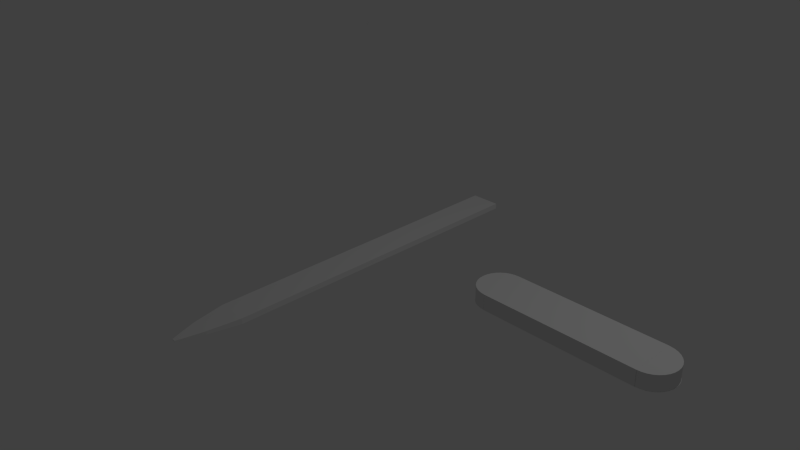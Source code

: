 # Source: sword.blend  (saved by Blender 2.76.0; exported with 4.5.12 LTS)
import bpy
from mathutils import Matrix  # noqa: F401  (used for matrix-valued properties, if any)

bpy.ops.wm.read_factory_settings(use_empty=True)
scene = bpy.context.scene
scene.name = 'Scene'

# ---- collections
col_collection_1 = bpy.data.collections.new('Collection 1'); scene.collection.children.link(col_collection_1)

# ---- world
world_world = bpy.data.worlds.new('World'); scene.world = world_world
world_world.color = (0.05088, 0.05088, 0.05088)
world_world.use_sun_shadow = False
world_world.sun_shadow_jitter_overblur = 0.0
world_world.cycles.sampling_method = 'MANUAL'
world_world.cycles.sample_map_resolution = 256

# ---- cameras
cam_camera = bpy.data.cameras.new('Camera')
cam_camera.clip_end = 100.0
cam_camera.lens = 35.0
cam_camera.sensor_width = 32.0
cam_camera.sensor_height = 18.0
cam_camera.ortho_scale = 7.314
cam_camera.dof.focus_distance = 0.0
cam_camera.dof.aperture_fstop = 128.0

# ---- lights
light_lamp = bpy.data.lights.new('Lamp', 'POINT')
light_lamp.transmission_factor = 0.0
light_lamp.cutoff_distance = 30.0
light_lamp.energy = 100.0
light_lamp.shadow_buffer_clip_start = 1.001
light_lamp.shadow_soft_size = 0.1
light_lamp.shadow_maximum_resolution = 0.006
light_lamp.use_absolute_resolution = True
light_lamp.cycles.use_multiple_importance_sampling = False

# ---- meshes
me_circle_001 = bpy.data.meshes.new('Circle.001')
me_circle_001.from_pydata([(0.2188, 0.9857, 0.0), (0.0221, 1.011, 0.0), (0.1621, -0.9975, 0.0), (0.3534, -0.9454, 0.0), (0.5308, -0.857, 0.0), (0.6877, -0.7356, 0.0), (0.8178, -0.586, 0.0), (0.9162, -0.4139, 0.0), (0.9792, -0.2258, 0.0), (1.004, -0.02916, 0.0), (0.9904, 0.1686, 0.0), (0.9383, 0.3599, 0.0), (0.8499, 0.5374, 0.0), (0.7285, 0.6942, 0.0), (0.5789, 0.8243, 0.0), (0.4068, 0.9228, 0.0), (0.1204, 0.9983, 0.0), (0.005479, 1.011, 4.437e-10), (0.005479, -1.012, 4.437e-10), (0.2028, -0.9924, 4.437e-10), (0.3925, -0.9348, 4.437e-10), (0.5674, -0.8413, 4.437e-10), (0.7207, -0.7155, 4.437e-10), (0.8465, -0.5623, 4.437e-10), (0.9399, -0.3874, 4.437e-10), (0.9975, -0.1977, 4.437e-10), (1.017, -0.0003426, 4.437e-10), (0.9975, 0.197, 4.437e-10), (0.9399, 0.3867, 4.437e-10), (0.8465, 0.5616, 4.437e-10), (0.7207, 0.7149, 4.437e-10), (0.5674, 0.8406, 4.437e-10), (0.3925, 0.9341, 4.437e-10), (0.2028, 0.9917, 4.437e-10), (-0.01165, 1.008, 0.0), (-0.01165, -1.01, 0.0), (0.1204, 0.9983, 0.0), (0.2188, 0.9857, 0.0), (-0.01165, 1.008, 0.0), (0.0221, 1.011, 0.0), (0.3534, -0.9454, 0.0), (0.1621, -0.9975, 0.0), (0.5308, -0.857, 0.0), (0.6877, -0.7356, 0.0), (0.8178, -0.586, 0.0), (0.9162, -0.4139, 0.0), (0.9792, -0.2258, 0.0), (1.004, -0.02916, 0.0), (0.9904, 0.1686, 0.0), (0.9383, 0.3599, 0.0), (0.8499, 0.5374, 0.0), (0.7285, 0.6942, 0.0), (0.5789, 0.8243, 0.0), (0.4068, 0.9228, 0.0), (-0.01165, -1.01, 0.0), (0.1204, 0.9983, 0.0), (0.2188, 0.9857, 0.0), (-0.01165, 1.008, 0.0), (0.0221, 1.011, 0.0), (0.3534, -0.9454, 0.0), (0.1621, -0.9975, 0.0), (0.5308, -0.857, 0.0), (0.6877, -0.7356, 0.0), (0.8178, -0.586, 0.0), (0.9162, -0.4139, 0.0), (0.9792, -0.2258, 0.0), (1.004, -0.02916, 0.0), (0.9904, 0.1686, 0.0), (0.9383, 0.3599, 0.0), (0.8499, 0.5374, 0.0), (0.7285, 0.6942, 0.0), (0.5789, 0.8243, 0.0), (0.4068, 0.9228, 0.0), (-0.01165, -1.01, 0.0), (0.1204, 0.9983, 0.6966), (0.2188, 0.9857, 0.6966), (-0.01165, 1.008, 0.6966), (0.0221, 1.011, 0.6966), (0.3534, -0.9454, 0.6966), (0.1621, -0.9975, 0.6966), (0.5308, -0.857, 0.6966), (0.6877, -0.7356, 0.6966), (0.8178, -0.586, 0.6966), (0.9162, -0.4139, 0.6966), (0.9792, -0.2258, 0.6966), (1.004, -0.02916, 0.6966), (0.9904, 0.1686, 0.6966), (0.9383, 0.3599, 0.6966), (0.8499, 0.5374, 0.6966), (0.7285, 0.6942, 0.6966), (0.5789, 0.8243, 0.6966), (0.4068, 0.9228, 0.6966), (-0.01165, -1.01, 0.6966)], [(19, 18), (20, 19)], [(13, 14, 32, 31), (14, 15, 33, 32), (15, 0, 17, 33), (2, 3, 21, 20), (3, 4, 22, 21), (4, 5, 23, 22), (5, 6, 24, 23), (6, 7, 25, 24), (7, 8, 26, 25), (8, 9, 27, 26), (9, 10, 28, 27), (10, 11, 29, 28), (11, 12, 30, 29), (12, 13, 31, 30), (35, 34, 38, 54), (43, 42, 61, 62), (13, 12, 50, 51), (6, 5, 43, 44), (14, 13, 51, 52), (7, 6, 44, 45), (15, 14, 52, 53), (8, 7, 45, 46), (16, 0, 37, 36), (0, 15, 53, 37), (9, 8, 46, 47), (34, 1, 39, 38), (1, 16, 36, 39), (10, 9, 47, 48), (3, 2, 41, 40), (11, 10, 48, 49), (4, 3, 40, 42), (2, 35, 54, 41), (12, 11, 49, 50), (5, 4, 42, 43), (71, 70, 89, 90), (51, 50, 69, 70), (44, 43, 62, 63), (52, 51, 70, 71), (45, 44, 63, 64), (53, 52, 71, 72), (46, 45, 64, 65), (36, 37, 56, 55), (37, 53, 72, 56), (47, 46, 65, 66), (38, 39, 58, 57), (39, 36, 55, 58), (48, 47, 66, 67), (40, 41, 60, 59), (41, 54, 73, 60), (49, 48, 67, 68), (42, 40, 59, 61), (54, 38, 57, 73), (50, 49, 68, 69), (74, 75, 91, 90, 89, 88, 87, 86, 85, 84, 83, 82, 81, 80, 78, 79, 92, 76, 77), (64, 63, 82, 83), (72, 71, 90, 91), (65, 64, 83, 84), (55, 56, 75, 74), (56, 72, 91, 75), (66, 65, 84, 85), (57, 58, 77, 76), (58, 55, 74, 77), (67, 66, 85, 86), (59, 60, 79, 78), (60, 73, 92, 79), (68, 67, 86, 87), (61, 59, 78, 80), (69, 68, 87, 88), (62, 61, 80, 81), (70, 69, 88, 89), (63, 62, 81, 82)])
me_circle_001.use_remesh_preserve_volume = False
me_circle_001.use_remesh_preserve_attributes = False
me_circle_001.use_mirror_vertex_groups = False
me_circle_001.update()
me_circle = bpy.data.meshes.new('Circle')
me_circle.from_pydata([(0.2188, 0.9857, 0.0), (0.0221, 1.011, 0.0), (0.1621, -0.9975, 0.0), (0.3534, -0.9454, 0.0), (0.5308, -0.857, 0.0), (0.6877, -0.7356, 0.0), (0.8178, -0.586, 0.0), (0.9162, -0.4139, 0.0), (0.9792, -0.2258, 0.0), (1.004, -0.02916, 0.0), (0.9904, 0.1686, 0.0), (0.9383, 0.3599, 0.0), (0.8499, 0.5374, 0.0), (0.7285, 0.6942, 0.0), (0.5789, 0.8243, 0.0), (0.4068, 0.9228, 0.0), (0.1204, 0.9983, 0.0), (0.005479, 1.011, 4.437e-10), (0.005479, -1.012, 4.437e-10), (0.2028, -0.9924, 4.437e-10), (0.3925, -0.9348, 4.437e-10), (0.5674, -0.8413, 4.437e-10), (0.7207, -0.7155, 4.437e-10), (0.8465, -0.5623, 4.437e-10), (0.9399, -0.3874, 4.437e-10), (0.9975, -0.1977, 4.437e-10), (1.017, -0.0003426, 4.437e-10), (0.9975, 0.197, 4.437e-10), (0.9399, 0.3867, 4.437e-10), (0.8465, 0.5616, 4.437e-10), (0.7207, 0.7149, 4.437e-10), (0.5674, 0.8406, 4.437e-10), (0.3925, 0.9341, 4.437e-10), (0.2028, 0.9917, 4.437e-10), (-0.01165, 1.008, 0.0), (-0.01165, -1.01, 0.0), (0.1204, 0.9983, 0.0), (0.2188, 0.9857, 0.0), (-0.01165, 1.008, 0.0), (0.0221, 1.011, 0.0), (0.3534, -0.9454, 0.0), (0.1621, -0.9975, 0.0), (0.5308, -0.857, 0.0), (0.6877, -0.7356, 0.0), (0.8178, -0.586, 0.0), (0.9162, -0.4139, 0.0), (0.9792, -0.2258, 0.0), (1.004, -0.02916, 0.0), (0.9904, 0.1686, 0.0), (0.9383, 0.3599, 0.0), (0.8499, 0.5374, 0.0), (0.7285, 0.6942, 0.0), (0.5789, 0.8243, 0.0), (0.4068, 0.9228, 0.0), (-0.01165, -1.01, 0.0), (0.1204, 0.9983, 0.0), (0.2188, 0.9857, 0.0), (-0.01165, 1.008, 0.0), (0.0221, 1.011, 0.0), (0.3534, -0.9454, 0.0), (0.1621, -0.9975, 0.0), (0.5308, -0.857, 0.0), (0.6877, -0.7356, 0.0), (0.8178, -0.586, 0.0), (0.9162, -0.4139, 0.0), (0.9792, -0.2258, 0.0), (1.004, -0.02916, 0.0), (0.9904, 0.1686, 0.0), (0.9383, 0.3599, 0.0), (0.8499, 0.5374, 0.0), (0.7285, 0.6942, 0.0), (0.5789, 0.8243, 0.0), (0.4068, 0.9228, 0.0), (-0.01165, -1.01, 0.0), (0.1204, 0.9983, 0.6966), (0.2188, 0.9857, 0.6966), (-0.01165, 1.008, 0.6966), (0.0221, 1.011, 0.6966), (0.3534, -0.9454, 0.6966), (0.1621, -0.9975, 0.6966), (0.5308, -0.857, 0.6966), (0.6877, -0.7356, 0.6966), (0.8178, -0.586, 0.6966), (0.9162, -0.4139, 0.6966), (0.9792, -0.2258, 0.6966), (1.004, -0.02916, 0.6966), (0.9904, 0.1686, 0.6966), (0.9383, 0.3599, 0.6966), (0.8499, 0.5374, 0.6966), (0.7285, 0.6942, 0.6966), (0.5789, 0.8243, 0.6966), (0.4068, 0.9228, 0.6966), (-0.01165, -1.01, 0.6966)], [(19, 18), (20, 19)], [(13, 14, 32, 31), (14, 15, 33, 32), (15, 0, 17, 33), (2, 3, 21, 20), (3, 4, 22, 21), (4, 5, 23, 22), (5, 6, 24, 23), (6, 7, 25, 24), (7, 8, 26, 25), (8, 9, 27, 26), (9, 10, 28, 27), (10, 11, 29, 28), (11, 12, 30, 29), (12, 13, 31, 30), (35, 34, 38, 54), (43, 42, 61, 62), (13, 12, 50, 51), (6, 5, 43, 44), (14, 13, 51, 52), (7, 6, 44, 45), (15, 14, 52, 53), (8, 7, 45, 46), (16, 0, 37, 36), (0, 15, 53, 37), (9, 8, 46, 47), (34, 1, 39, 38), (1, 16, 36, 39), (10, 9, 47, 48), (3, 2, 41, 40), (11, 10, 48, 49), (4, 3, 40, 42), (2, 35, 54, 41), (12, 11, 49, 50), (5, 4, 42, 43), (71, 70, 89, 90), (51, 50, 69, 70), (44, 43, 62, 63), (52, 51, 70, 71), (45, 44, 63, 64), (53, 52, 71, 72), (46, 45, 64, 65), (36, 37, 56, 55), (37, 53, 72, 56), (47, 46, 65, 66), (38, 39, 58, 57), (39, 36, 55, 58), (48, 47, 66, 67), (40, 41, 60, 59), (41, 54, 73, 60), (49, 48, 67, 68), (42, 40, 59, 61), (54, 38, 57, 73), (50, 49, 68, 69), (74, 75, 91, 90, 89, 88, 87, 86, 85, 84, 83, 82, 81, 80, 78, 79, 92, 76, 77), (64, 63, 82, 83), (72, 71, 90, 91), (65, 64, 83, 84), (55, 56, 75, 74), (56, 72, 91, 75), (66, 65, 84, 85), (57, 58, 77, 76), (58, 55, 74, 77), (67, 66, 85, 86), (59, 60, 79, 78), (60, 73, 92, 79), (68, 67, 86, 87), (61, 59, 78, 80), (73, 57, 76, 92), (69, 68, 87, 88), (62, 61, 80, 81), (70, 69, 88, 89), (63, 62, 81, 82)])
me_circle.use_remesh_preserve_volume = False
me_circle.use_remesh_preserve_attributes = False
me_circle.use_mirror_vertex_groups = False
me_circle.update()
me_plane_002 = bpy.data.meshes.new('Plane.002')
me_plane_002.from_pydata([(-1.0, -1.0, 0.0), (1.0, -1.0, 0.0), (-1.0, 1.0, 0.0), (1.0, 1.0, 0.0), (-1.0, 1.0, 0.2045), (-1.0, -1.0, 0.2045), (1.0, -1.0, 0.2045), (1.0, 1.0, 0.2045), (1.0, -1.0, 0.0), (1.0, 1.0, 0.0), (1.0, -1.0, 0.2045), (1.0, 1.0, 0.2045)], [], [(0, 2, 3, 1), (5, 6, 7, 4), (0, 1, 6, 5), (3, 7, 11, 9), (3, 2, 4, 7), (6, 1, 8, 10), (7, 6, 10, 11), (1, 3, 9, 8)])
me_plane_002.use_remesh_preserve_volume = False
me_plane_002.use_remesh_preserve_attributes = False
me_plane_002.use_mirror_vertex_groups = False
me_plane_002.update()
me_plane_001 = bpy.data.meshes.new('Plane.001')
me_plane_001.from_pydata([(2.5, 1.0, 0.0), (-2.5, 1.0, 0.0), (2.5, -1.0, 0.0), (-2.5, -1.0, 0.0), (2.5, 1.0, 0.07339), (-2.5, 1.0, 0.07339), (2.5, -1.0, 0.07339), (-2.5, -1.0, 0.07339), (-1.554, -1.195, 0.01389), (1.554, -1.195, 0.01389), (-1.554, -1.195, 0.05951), (1.554, -1.195, 0.05951), (-0.7773, -1.295, 0.02529), (0.7773, -1.295, 0.02529), (-0.7773, -1.295, 0.04811), (0.7773, -1.295, 0.04811), (-0.7773, -1.295, 0.02529), (0.7773, -1.295, 0.02529), (-0.7773, -1.295, 0.04811), (0.7773, -1.295, 0.04811), (-0.2837, -1.35, 0.03253), (0.2837, -1.35, 0.03253), (-0.2837, -1.35, 0.04086), (0.2837, -1.35, 0.04086)], [], [(3, 1, 0, 2), (7, 6, 4, 5), (2, 6, 11, 9), (0, 1, 5, 4), (1, 3, 7, 5), (2, 0, 4, 6), (9, 11, 15, 13), (6, 7, 10, 11), (3, 2, 9, 8), (7, 3, 8, 10), (14, 12, 16, 18), (8, 9, 13, 12), (10, 8, 12, 14), (11, 10, 14, 15), (17, 19, 23, 21), (15, 14, 18, 19), (13, 15, 19, 17), (12, 13, 17, 16), (20, 21, 23, 22), (16, 17, 21, 20), (18, 16, 20, 22), (19, 18, 22, 23)])
me_plane_001.use_remesh_preserve_volume = False
me_plane_001.use_remesh_preserve_attributes = False
me_plane_001.use_mirror_vertex_groups = False
me_plane_001.update()
me_cube_001 = bpy.data.meshes.new('Cube.001')
me_cube_001.from_pydata([(-0.01606, -0.01606, 8.669), (-0.01606, 0.01606, 8.669), (0.01606, 0.01606, 8.669), (0.01606, -0.01606, 8.669), (-0.0008631, -0.0008631, 8.698), (-0.0008631, 0.0008631, 8.698), (0.0008631, 0.0008631, 8.698), (0.0008631, -0.0008631, 8.698), (-0.0001302, 0.01606, 8.669), (-0.0001302, -0.01606, 8.669), (-6.998e-06, 0.0008631, 8.698), (-6.998e-06, -0.0008631, 8.698)], [], [(2, 8, 10, 6), (7, 6, 10, 11), (0, 9, 11, 4), (11, 10, 5, 4), (1, 0, 4, 5), (9, 3, 7, 11), (8, 1, 5, 10)])
me_cube_001.use_remesh_preserve_volume = False
me_cube_001.use_remesh_preserve_attributes = False
me_cube_001.use_mirror_vertex_groups = False
me_cube_001.update()

# ---- objects
ob_circle_001 = bpy.data.objects.new('Circle.001', me_circle_001)
ob_circle = bpy.data.objects.new('Circle', me_circle)
ob_plane = bpy.data.objects.new('Plane', me_plane_002)
ob_sword = bpy.data.objects.new('Sword', me_plane_001)
ob_cube = bpy.data.objects.new('Cube', me_cube_001)
ob_lamp = bpy.data.objects.new('Lamp', light_lamp)
ob_camera = bpy.data.objects.new('Camera', cam_camera)

# ---- transforms, parenting, visibility, modifiers, constraints
ob_circle_001.location = (1.888, 0.3002, -2e-07)
ob_circle_001.rotation_euler = (0.0, -0.0, 3.142)
ob_circle_001.scale = (0.2934, 0.295, 0.2934)
ob_circle_001.lineart.crease_threshold = 0.0
ob_circle.location = (3.892, 0.3, -2.413e-07)
ob_circle.scale = (0.2934, 0.295, 0.2934)
ob_circle.lineart.crease_threshold = 0.0
ob_plane.location = (2.891, 0.2999, 0.0)
ob_plane.scale = (1.0, 0.3, 1.0)
ob_plane.lineart.crease_threshold = 0.0
ob_sword.location = (0.0, 0.0, 0.0)
ob_sword.scale = (0.08, 2.15, 1.0)
ob_sword.lineart.crease_threshold = 0.0
ob_cube.location = (0.0, 0.0, 0.0)
ob_cube.scale = (0.3429, 0.3429, 0.3429)
ob_cube.lineart.crease_threshold = 0.0
ob_lamp.location = (4.076, 1.005, 5.904)
ob_lamp.rotation_euler = (0.6503, 0.05522, 1.866)
ob_lamp.lock_rotations_4d = False
ob_lamp.empty_display_type = 'ARROWS'
ob_lamp.color = (0.0, 0.0, 0.0, 0.0)
ob_lamp.lineart.crease_threshold = 0.0
ob_camera.location = (7.481, -6.508, 5.344)
ob_camera.rotation_euler = (1.109, 0.01082, 0.8149)
ob_camera.lock_rotations_4d = False
ob_camera.empty_display_type = 'ARROWS'
ob_camera.color = (0.0, 0.0, 0.0, 0.0)
ob_camera.display_type = 'WIRE'
ob_camera.lineart.crease_threshold = 0.0

# ---- collection membership
col_collection_1.objects.link(ob_circle_001)
col_collection_1.objects.link(ob_circle)
col_collection_1.objects.link(ob_plane)
col_collection_1.objects.link(ob_sword)
col_collection_1.objects.link(ob_cube)
col_collection_1.objects.link(ob_lamp)
col_collection_1.objects.link(ob_camera)

# ---- scene / render settings (as saved in the file)
scene.camera = ob_camera
scene.frame_start = 1; scene.frame_end = 250; scene.frame_set(3)
scene.render.engine = 'BLENDER_EEVEE_NEXT'
scene.render.resolution_percentage = 50
scene.render.dither_intensity = 0.0
scene.cycles.use_denoising = False
scene.cycles.samples = 10
scene.cycles.sampling_pattern = 'TABULATED_SOBOL'
scene.cycles.light_sampling_threshold = 0.0
scene.cycles.use_adaptive_sampling = False
scene.cycles.use_light_tree = False
scene.cycles.blur_glossy = 0.0
scene.cycles.pixel_filter_type = 'GAUSSIAN'
scene.cycles.sample_clamp_indirect = 0.0
scene.view_settings.view_transform = 'Standard'
bpy.context.view_layer.update()
